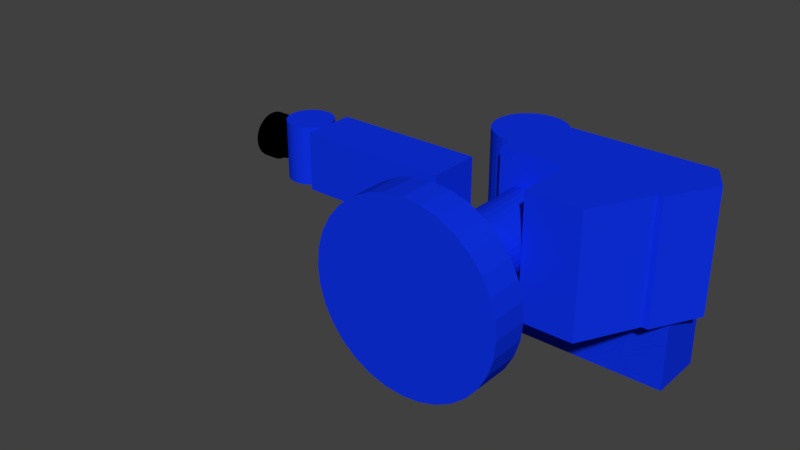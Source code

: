 # Source: robot.blend  (saved by Blender 2.79.0; exported with 4.5.12 LTS)
import bpy
from mathutils import Matrix  # noqa: F401  (used for matrix-valued properties, if any)

bpy.ops.wm.read_factory_settings(use_empty=True)
scene = bpy.context.scene
scene.name = 'Scene'

# ---- collections
col_collection_1 = bpy.data.collections.new('Collection 1'); scene.collection.children.link(col_collection_1)

# ---- materials (node trees are filled in below, after node groups)
mat_blue = bpy.data.materials.new('Blue')
mat_blue.alpha_threshold = 0.0
mat_blue.use_transparent_shadow = False
mat_blue.diffuse_color = (0.004585, 0.03178, 0.8, 1.0)
mat_blue.roughness = 0.5
mat_black = bpy.data.materials.new('Black')
mat_black.alpha_threshold = 0.0
mat_black.use_transparent_shadow = False
mat_black.diffuse_color = (0.0, 0.0, 0.0, 1.0)
mat_black.roughness = 0.5

# ---- material node trees

# ---- world
world_world = bpy.data.worlds.new('World'); scene.world = world_world
world_world.color = (0.05088, 0.05088, 0.05088)
world_world.use_sun_shadow = False
world_world.sun_shadow_jitter_overblur = 0.0
world_world.cycles.sampling_method = 'MANUAL'

# ---- meshes
me_cylinder = bpy.data.meshes.new('Cylinder')
me_cylinder.from_pydata([(-16.5, 3.277, 5.18e-06), (-16.5, -3.277, 5.18e-06), (-16.19, 3.277, -3.219), (-16.19, -3.277, -3.219), (-15.25, 3.277, -6.315), (-15.25, -3.277, -6.315), (-13.72, 3.277, -9.168), (-13.72, -3.277, -9.168), (-11.67, 3.277, -11.67), (-11.67, -3.277, -11.67), (-9.168, 3.277, -13.72), (-9.168, -3.277, -13.72), (-6.315, 3.277, -15.25), (-6.315, -3.277, -15.25), (-3.219, 3.277, -16.19), (-3.219, -3.277, -16.19), (-5.502e-06, 3.277, -16.5), (-7.351e-06, -3.277, -16.5), (3.219, 3.277, -16.19), (3.219, -3.277, -16.19), (6.315, 3.277, -15.25), (6.315, -3.277, -15.25), (9.168, 3.277, -13.72), (9.168, -3.277, -13.72), (11.67, 3.277, -11.67), (11.67, -3.277, -11.67), (13.72, 3.277, -9.168), (13.72, -3.277, -9.168), (15.25, 3.277, -6.315), (15.25, -3.277, -6.315), (16.19, 3.277, -3.219), (16.19, -3.277, -3.219), (16.5, 3.277, 1.968e-07), (16.5, -3.277, 1.968e-07), (16.19, 3.277, 3.219), (16.19, -3.277, 3.219), (15.25, 3.277, 6.315), (15.25, -3.277, 6.315), (13.72, 3.277, 9.168), (13.72, -3.277, 9.168), (11.67, 3.277, 11.67), (11.67, -3.277, 11.67), (9.168, 3.277, 13.72), (9.168, -3.277, 13.72), (6.315, 3.277, 15.25), (6.315, -3.277, 15.25), (3.219, 3.277, 16.19), (3.219, -3.277, 16.19), (-9.83e-06, 3.277, 16.5), (-1.168e-05, -3.277, 16.5), (-3.219, 3.277, 16.19), (-3.219, -3.277, 16.19), (-6.315, 3.277, 15.25), (-6.315, -3.277, 15.25), (-9.168, 3.277, 13.72), (-9.168, -3.277, 13.72), (-11.67, 3.277, 11.67), (-11.67, -3.277, 11.67), (-13.72, 3.277, 9.168), (-13.72, -3.277, 9.168), (-15.25, 3.277, 6.315), (-15.25, -3.277, 6.315), (-16.19, 3.277, 3.219), (-16.19, -3.277, 3.219)], [], [(0, 2, 3, 1), (2, 4, 5, 3), (4, 6, 7, 5), (6, 8, 9, 7), (8, 10, 11, 9), (10, 12, 13, 11), (12, 14, 15, 13), (14, 16, 17, 15), (16, 18, 19, 17), (18, 20, 21, 19), (20, 22, 23, 21), (22, 24, 25, 23), (24, 26, 27, 25), (26, 28, 29, 27), (28, 30, 31, 29), (30, 32, 33, 31), (32, 34, 35, 33), (34, 36, 37, 35), (36, 38, 39, 37), (38, 40, 41, 39), (40, 42, 43, 41), (42, 44, 45, 43), (44, 46, 47, 45), (46, 48, 49, 47), (48, 50, 51, 49), (50, 52, 53, 51), (52, 54, 55, 53), (54, 56, 57, 55), (56, 58, 59, 57), (58, 60, 61, 59), (3, 5, 7, 9, 11, 13, 15, 17, 19, 21, 23, 25, 27, 29, 31, 33, 35, 37, 39, 41, 43, 45, 47, 49, 51, 53, 55, 57, 59, 61, 63, 1), (60, 62, 63, 61), (62, 0, 1, 63), (0, 62, 60, 58, 56, 54, 52, 50, 48, 46, 44, 42, 40, 38, 36, 34, 32, 30, 28, 26, 24, 22, 20, 18, 16, 14, 12, 10, 8, 6, 4, 2)])
me_cylinder.materials.append(mat_blue)
me_cylinder.use_remesh_preserve_volume = False
me_cylinder.use_remesh_preserve_attributes = False
me_cylinder.use_mirror_vertex_groups = False
me_cylinder.update()
me_cylinder_002 = bpy.data.meshes.new('Cylinder.002')
me_cylinder_002.from_pydata([(6.127, -5.525, -1.923e-06), (6.127, 5.525, -1.923e-06), (6.009, -5.525, 1.195), (6.009, 5.525, 1.195), (5.66, -5.525, 2.345), (5.66, 5.525, 2.345), (5.094, -5.525, 3.404), (5.094, 5.525, 3.404), (4.332, -5.525, 4.332), (4.332, 5.525, 4.332), (3.404, -5.525, 5.094), (3.404, 5.525, 5.094), (2.345, -5.525, 5.66), (2.345, 5.525, 5.66), (1.195, -5.525, 6.009), (1.195, 5.525, 6.009), (8.271e-07, -5.525, 6.127), (3.945e-06, 5.525, 6.127), (-1.195, -5.525, 6.009), (-1.195, 5.525, 6.009), (-2.345, -5.525, 5.66), (-2.345, 5.525, 5.66), (-3.404, -5.525, 5.094), (-3.404, 5.525, 5.094), (-4.332, -5.525, 4.332), (-4.332, 5.525, 4.332), (-5.094, -5.525, 3.404), (-5.094, 5.525, 3.404), (-5.66, -5.525, 2.345), (-5.66, 5.525, 2.345), (-6.009, -5.525, 1.195), (-6.009, 5.525, 1.195), (-6.127, -5.525, -7.306e-08), (-6.127, 5.525, -7.306e-08), (-6.009, -5.525, -1.195), (-6.009, 5.525, -1.195), (-5.66, -5.525, -2.345), (-5.66, 5.525, -2.345), (-5.094, -5.525, -3.404), (-5.094, 5.525, -3.404), (-4.332, -5.525, -4.332), (-4.332, 5.525, -4.332), (-3.404, -5.525, -5.094), (-3.404, 5.525, -5.094), (-2.345, -5.525, -5.66), (-2.345, 5.525, -5.66), (-1.195, -5.525, -6.009), (-1.195, 5.525, -6.009), (2.434e-06, -5.525, -6.127), (5.551e-06, 5.525, -6.127), (1.195, -5.525, -6.009), (1.195, 5.525, -6.009), (2.345, -5.525, -5.66), (2.345, 5.525, -5.66), (3.404, -5.525, -5.094), (3.404, 5.525, -5.094), (4.332, -5.525, -4.332), (4.332, 5.525, -4.332), (5.094, -5.525, -3.404), (5.094, 5.525, -3.404), (5.66, -5.525, -2.345), (5.66, 5.525, -2.345), (6.009, -5.525, -1.195), (6.009, 5.525, -1.195)], [], [(0, 1, 3, 2), (2, 3, 5, 4), (4, 5, 7, 6), (6, 7, 9, 8), (8, 9, 11, 10), (10, 11, 13, 12), (12, 13, 15, 14), (14, 15, 17, 16), (16, 17, 19, 18), (18, 19, 21, 20), (20, 21, 23, 22), (22, 23, 25, 24), (24, 25, 27, 26), (26, 27, 29, 28), (28, 29, 31, 30), (30, 31, 33, 32), (32, 33, 35, 34), (34, 35, 37, 36), (36, 37, 39, 38), (38, 39, 41, 40), (40, 41, 43, 42), (42, 43, 45, 44), (44, 45, 47, 46), (46, 47, 49, 48), (48, 49, 51, 50), (50, 51, 53, 52), (52, 53, 55, 54), (54, 55, 57, 56), (56, 57, 59, 58), (58, 59, 61, 60), (3, 1, 63, 61, 59, 57, 55, 53, 51, 49, 47, 45, 43, 41, 39, 37, 35, 33, 31, 29, 27, 25, 23, 21, 19, 17, 15, 13, 11, 9, 7, 5), (60, 61, 63, 62), (62, 63, 1, 0), (0, 2, 4, 6, 8, 10, 12, 14, 16, 18, 20, 22, 24, 26, 28, 30, 32, 34, 36, 38, 40, 42, 44, 46, 48, 50, 52, 54, 56, 58, 60, 62)])
me_cylinder_002.materials.append(mat_blue)
me_cylinder_002.use_remesh_preserve_volume = False
me_cylinder_002.use_remesh_preserve_attributes = False
me_cylinder_002.use_mirror_vertex_groups = False
me_cylinder_002.update()
me_cube_001 = bpy.data.meshes.new('Cube.001')
me_cube_001.from_pydata([(-7.723, -5.525, -11.4), (-7.723, 5.525, -11.4), (2.428, -5.525, -11.4), (8.29, 5.525, -11.4), (-7.723, -5.525, 11.4), (-7.723, 5.525, 11.4), (2.428, -5.525, 11.4), (8.29, 5.525, 11.4)], [], [(0, 1, 3, 2), (2, 3, 7, 6), (6, 7, 5, 4), (4, 5, 1, 0), (2, 6, 4, 0), (7, 3, 1, 5)])
me_cube_001.materials.append(mat_blue)
me_cube_001.use_remesh_preserve_volume = False
me_cube_001.use_remesh_preserve_attributes = False
me_cube_001.use_mirror_vertex_groups = False
me_cube_001.update()
me_cube = bpy.data.meshes.new('Cube')
me_cube.from_pydata([(-17.04, -7.161, -11.45), (-17.04, 7.161, -11.45), (12.07, -7.161, -11.45), (13.94, 7.161, -11.45), (-17.04, -7.161, 11.45), (-17.04, 7.161, 11.45), (12.07, -7.161, 11.45), (13.94, 7.161, 11.45), (17.04, 1.933, -11.45), (17.04, 1.933, 11.45)], [], [(8, 3, 7, 9), (0, 1, 3, 8, 2), (6, 9, 7, 5, 4), (2, 6, 4, 0), (7, 3, 1, 5), (2, 8, 9, 6), (4, 5, 1, 0)])
me_cube.materials.append(mat_blue)
me_cube.use_remesh_preserve_volume = False
me_cube.use_remesh_preserve_attributes = False
me_cube.use_mirror_vertex_groups = False
me_cube.update()
me_cylinder_003 = bpy.data.meshes.new('Cylinder.003')
me_cylinder_003.from_pydata([(6.702, -2.397e-06, -16.18), (6.702, -1.385e-06, 7.505), (6.573, -1.307, -16.18), (6.573, -1.307, 7.505), (6.191, -2.565, -16.18), (6.191, -2.565, 7.505), (5.572, -3.723, -16.18), (5.572, -3.723, 7.505), (4.739, -4.739, -16.18), (4.739, -4.739, 7.505), (3.723, -5.572, -16.18), (3.723, -5.572, 7.505), (2.565, -6.191, -16.18), (2.565, -6.191, 7.505), (1.307, -6.573, -16.18), (1.307, -6.573, 7.505), (-6.522e-06, -6.702, -16.18), (9.987e-07, -6.702, 7.505), (-1.307, -6.573, -16.18), (-1.307, -6.573, 7.505), (-2.565, -6.191, -16.18), (-2.565, -6.191, 7.505), (-3.723, -5.572, -16.18), (-3.723, -5.572, 7.505), (-4.739, -4.739, -16.18), (-4.739, -4.739, 7.505), (-5.572, -3.723, -16.18), (-5.572, -3.723, 7.505), (-6.191, -2.565, -16.18), (-6.191, -2.565, 7.505), (-6.573, -1.307, -16.18), (-6.573, -1.307, 7.505), (-6.702, 3.568e-06, -16.18), (-6.702, 4.58e-06, 7.505), (-6.573, 1.307, -16.18), (-6.573, 1.307, 7.505), (-6.191, 2.565, -16.18), (-6.191, 2.565, 7.505), (-5.572, 3.723, -16.18), (-5.572, 3.723, 7.505), (-4.739, 4.739, -16.18), (-4.739, 4.739, 7.505), (-3.723, 5.572, -16.18), (-3.723, 5.572, 7.505), (-2.565, 6.191, -16.18), (-2.565, 6.191, 7.505), (-1.307, 6.573, -16.18), (-1.307, 6.573, 7.505), (3.225e-06, 6.702, -16.18), (1.075e-05, 6.702, 7.505), (1.307, 6.573, -16.18), (1.307, 6.573, 7.505), (2.565, 6.191, -16.18), (2.565, 6.191, 7.505), (3.723, 5.572, -16.18), (3.723, 5.572, 7.505), (4.739, 4.739, -16.18), (4.739, 4.739, 7.505), (5.572, 3.723, -16.18), (5.572, 3.723, 7.505), (6.191, 2.565, -16.18), (6.191, 2.565, 7.505), (6.573, 1.307, -16.18), (6.573, 1.307, 7.505)], [], [(0, 1, 3, 2), (2, 3, 5, 4), (4, 5, 7, 6), (6, 7, 9, 8), (8, 9, 11, 10), (10, 11, 13, 12), (12, 13, 15, 14), (14, 15, 17, 16), (16, 17, 19, 18), (18, 19, 21, 20), (20, 21, 23, 22), (22, 23, 25, 24), (24, 25, 27, 26), (26, 27, 29, 28), (28, 29, 31, 30), (30, 31, 33, 32), (32, 33, 35, 34), (34, 35, 37, 36), (36, 37, 39, 38), (38, 39, 41, 40), (40, 41, 43, 42), (42, 43, 45, 44), (44, 45, 47, 46), (46, 47, 49, 48), (48, 49, 51, 50), (50, 51, 53, 52), (52, 53, 55, 54), (54, 55, 57, 56), (56, 57, 59, 58), (58, 59, 61, 60), (3, 1, 63, 61, 59, 57, 55, 53, 51, 49, 47, 45, 43, 41, 39, 37, 35, 33, 31, 29, 27, 25, 23, 21, 19, 17, 15, 13, 11, 9, 7, 5), (60, 61, 63, 62), (62, 63, 1, 0), (0, 2, 4, 6, 8, 10, 12, 14, 16, 18, 20, 22, 24, 26, 28, 30, 32, 34, 36, 38, 40, 42, 44, 46, 48, 50, 52, 54, 56, 58, 60, 62)])
me_cylinder_003.materials.append(mat_blue)
me_cylinder_003.use_remesh_preserve_volume = False
me_cylinder_003.use_remesh_preserve_attributes = False
me_cylinder_003.use_mirror_vertex_groups = False
me_cylinder_003.update()
me_cylinder_004 = bpy.data.meshes.new('Cylinder.004')
me_cylinder_004.from_pydata([(5.357, 1.137e-13, -5.357), (5.357, 2.352e-06, 7.589), (5.254, -1.045, -5.357), (5.254, -1.045, 7.589), (4.949, -2.05, -5.357), (4.949, -2.05, 7.589), (4.454, -2.976, -5.357), (4.454, -2.976, 7.589), (3.788, -3.788, -5.357), (3.788, -3.788, 7.589), (2.976, -4.454, -5.357), (2.976, -4.454, 7.589), (2.05, -4.949, -5.357), (2.05, -4.949, 7.589), (1.045, -5.254, -5.357), (1.045, -5.254, 7.589), (2.79e-06, -5.357, -5.357), (-4.542e-07, -5.357, 7.589), (-1.045, -5.254, -5.357), (-1.045, -5.254, 7.589), (-2.05, -4.949, -5.357), (-2.05, -4.949, 7.589), (-2.976, -4.454, -5.357), (-2.976, -4.454, 7.589), (-3.788, -3.788, -5.357), (-3.788, -3.788, 7.589), (-4.454, -2.976, -5.357), (-4.454, -2.976, 7.589), (-4.949, -2.05, -5.357), (-4.949, -2.05, 7.589), (-5.254, -1.045, -5.357), (-5.254, -1.045, 7.589), (-5.357, -3.406e-07, -5.357), (-5.357, 2.012e-06, 7.589), (-5.254, 1.045, -5.357), (-5.254, 1.045, 7.589), (-4.949, 2.05, -5.357), (-4.949, 2.05, 7.589), (-4.454, 2.976, -5.357), (-4.454, 2.976, 7.589), (-3.788, 3.788, -5.357), (-3.788, 3.788, 7.589), (-2.976, 4.454, -5.357), (-2.976, 4.454, 7.589), (-2.05, 4.949, -5.357), (-2.05, 4.949, 7.589), (-1.045, 5.254, -5.357), (-1.045, 5.254, 7.589), (5.472e-06, 5.357, -5.357), (2.228e-06, 5.357, 7.589), (1.045, 5.254, -5.357), (1.045, 5.254, 7.589), (2.05, 4.949, -5.357), (2.05, 4.949, 7.589), (2.976, 4.454, -5.357), (2.976, 4.454, 7.589), (3.788, 3.788, -5.357), (3.788, 3.788, 7.589), (4.454, 2.976, -5.357), (4.454, 2.976, 7.589), (4.949, 2.05, -5.357), (4.949, 2.05, 7.589), (5.254, 1.045, -5.357), (5.254, 1.045, 7.589)], [], [(0, 1, 3, 2), (2, 3, 5, 4), (4, 5, 7, 6), (6, 7, 9, 8), (8, 9, 11, 10), (10, 11, 13, 12), (12, 13, 15, 14), (14, 15, 17, 16), (16, 17, 19, 18), (18, 19, 21, 20), (20, 21, 23, 22), (22, 23, 25, 24), (24, 25, 27, 26), (26, 27, 29, 28), (28, 29, 31, 30), (30, 31, 33, 32), (32, 33, 35, 34), (34, 35, 37, 36), (36, 37, 39, 38), (38, 39, 41, 40), (40, 41, 43, 42), (42, 43, 45, 44), (44, 45, 47, 46), (46, 47, 49, 48), (48, 49, 51, 50), (50, 51, 53, 52), (52, 53, 55, 54), (54, 55, 57, 56), (56, 57, 59, 58), (58, 59, 61, 60), (3, 1, 63, 61, 59, 57, 55, 53, 51, 49, 47, 45, 43, 41, 39, 37, 35, 33, 31, 29, 27, 25, 23, 21, 19, 17, 15, 13, 11, 9, 7, 5), (60, 61, 63, 62), (62, 63, 1, 0), (0, 2, 4, 6, 8, 10, 12, 14, 16, 18, 20, 22, 24, 26, 28, 30, 32, 34, 36, 38, 40, 42, 44, 46, 48, 50, 52, 54, 56, 58, 60, 62)])
me_cylinder_004.materials.append(mat_blue)
me_cylinder_004.use_remesh_preserve_volume = False
me_cylinder_004.use_remesh_preserve_attributes = False
me_cylinder_004.use_mirror_vertex_groups = False
me_cylinder_004.update()
me_cylinder_005 = bpy.data.meshes.new('Cylinder.005')
me_cylinder_005.from_pydata([(4.806, -2.312e-06, -5.077), (4.806, -1.537e-06, 7.193), (4.713, -0.9376, -5.077), (4.713, -0.9376, 7.193), (4.44, -1.839, -5.077), (4.44, -1.839, 7.193), (3.996, -2.67, -5.077), (3.996, -2.67, 7.193), (3.398, -3.398, -5.077), (3.398, -3.398, 7.193), (2.67, -3.996, -5.077), (2.67, -3.996, 7.193), (1.839, -4.44, -5.077), (1.839, -4.44, 7.193), (0.9376, -4.713, -5.077), (0.9376, -4.713, 7.193), (-2.097e-06, -4.806, -5.077), (-8.138e-07, -4.806, 7.193), (-0.9376, -4.713, -5.077), (-0.9376, -4.713, 7.193), (-1.839, -4.44, -5.077), (-1.839, -4.44, 7.193), (-2.67, -3.996, -5.077), (-2.67, -3.996, 7.193), (-3.398, -3.398, -5.077), (-3.398, -3.398, 7.193), (-3.996, -2.67, -5.077), (-3.996, -2.67, 7.193), (-4.44, -1.839, -5.077), (-4.44, -1.839, 7.193), (-4.713, -0.9376, -5.077), (-4.713, -0.9376, 7.193), (-4.806, 3.111e-06, -5.077), (-4.806, 3.887e-06, 7.193), (-4.713, 0.9376, -5.077), (-4.713, 0.9376, 7.193), (-4.44, 1.839, -5.077), (-4.44, 1.839, 7.193), (-3.996, 2.67, -5.077), (-3.996, 2.67, 7.193), (-3.398, 3.398, -5.077), (-3.398, 3.398, 7.193), (-2.67, 3.996, -5.077), (-2.67, 3.996, 7.193), (-1.839, 4.44, -5.077), (-1.839, 4.44, 7.193), (-0.9376, 4.713, -5.077), (-0.9376, 4.713, 7.193), (6.038e-06, 4.806, -5.077), (7.321e-06, 4.806, 7.193), (0.9376, 4.713, -5.077), (0.9376, 4.713, 7.193), (1.839, 4.44, -5.077), (1.839, 4.44, 7.193), (2.67, 3.996, -5.077), (2.67, 3.996, 7.193), (3.398, 3.398, -5.077), (3.398, 3.398, 7.193), (3.996, 2.67, -5.077), (3.996, 2.67, 7.193), (4.44, 1.839, -5.077), (4.44, 1.839, 7.193), (4.713, 0.9376, -5.077), (4.713, 0.9376, 7.193)], [], [(0, 1, 3, 2), (2, 3, 5, 4), (4, 5, 7, 6), (6, 7, 9, 8), (8, 9, 11, 10), (10, 11, 13, 12), (12, 13, 15, 14), (14, 15, 17, 16), (16, 17, 19, 18), (18, 19, 21, 20), (20, 21, 23, 22), (22, 23, 25, 24), (24, 25, 27, 26), (26, 27, 29, 28), (28, 29, 31, 30), (30, 31, 33, 32), (32, 33, 35, 34), (34, 35, 37, 36), (36, 37, 39, 38), (38, 39, 41, 40), (40, 41, 43, 42), (42, 43, 45, 44), (44, 45, 47, 46), (46, 47, 49, 48), (48, 49, 51, 50), (50, 51, 53, 52), (52, 53, 55, 54), (54, 55, 57, 56), (56, 57, 59, 58), (58, 59, 61, 60), (3, 1, 63, 61, 59, 57, 55, 53, 51, 49, 47, 45, 43, 41, 39, 37, 35, 33, 31, 29, 27, 25, 23, 21, 19, 17, 15, 13, 11, 9, 7, 5), (60, 61, 63, 62), (62, 63, 1, 0), (0, 2, 4, 6, 8, 10, 12, 14, 16, 18, 20, 22, 24, 26, 28, 30, 32, 34, 36, 38, 40, 42, 44, 46, 48, 50, 52, 54, 56, 58, 60, 62)])
me_cylinder_005.materials.append(mat_blue)
me_cylinder_005.use_remesh_preserve_volume = False
me_cylinder_005.use_remesh_preserve_attributes = False
me_cylinder_005.use_mirror_vertex_groups = False
me_cylinder_005.update()
me_cube_005 = bpy.data.meshes.new('Cube.005')
me_cube_005.from_pydata([(-1.726, -2.501, -2.994), (-1.726, 2.501, -2.994), (1.726, -2.501, -2.994), (1.726, 2.501, -2.994), (-1.726, -2.501, 2.994), (-1.726, 2.501, 2.994), (1.726, -2.501, 2.994), (1.726, 2.501, 2.994)], [], [(0, 1, 3, 2), (2, 3, 7, 6), (6, 7, 5, 4), (4, 5, 1, 0), (2, 6, 4, 0), (7, 3, 1, 5)])
me_cube_005.materials.append(mat_black)
me_cube_005.use_remesh_preserve_volume = False
me_cube_005.use_remesh_preserve_attributes = False
me_cube_005.use_mirror_vertex_groups = False
me_cube_005.update()
me_cylinder_006 = bpy.data.meshes.new('Cylinder.006')
me_cylinder_006.from_pydata([(1.367, 1.966e-06, 4.677), (-1.281, 1.934e-06, 4.677), (1.367, -0.9124, 4.587), (-1.281, -0.9124, 4.587), (1.367, -1.79, 4.321), (-1.281, -1.79, 4.321), (1.367, -2.598, 3.889), (-1.281, -2.598, 3.889), (1.367, -3.307, 3.307), (-1.281, -3.307, 3.307), (1.367, -3.889, 2.598), (-1.281, -3.889, 2.598), (1.367, -4.321, 1.79), (-1.281, -4.321, 1.79), (1.367, -4.587, 0.9124), (-1.281, -4.587, 0.9124), (1.367, -4.677, 1.826e-06), (-1.281, -4.677, 2.877e-06), (1.367, -4.587, -0.9124), (-1.281, -4.587, -0.9124), (1.367, -4.321, -1.79), (-1.281, -4.321, -1.79), (1.367, -3.889, -2.598), (-1.281, -3.889, -2.598), (1.367, -3.307, -3.307), (-1.281, -3.307, -3.307), (1.367, -2.598, -3.889), (-1.281, -2.598, -3.889), (1.367, -1.79, -4.321), (-1.281, -1.79, -4.321), (1.367, -0.9124, -4.587), (-1.281, -0.9124, -4.587), (1.367, -5.615e-07, -4.677), (-1.281, -5.929e-07, -4.677), (1.367, 0.9124, -4.587), (-1.281, 0.9124, -4.587), (1.367, 1.79, -4.321), (-1.281, 1.79, -4.321), (1.367, 2.598, -3.889), (-1.281, 2.598, -3.889), (1.367, 3.307, -3.307), (-1.281, 3.307, -3.307), (1.367, 3.889, -2.598), (-1.281, 3.889, -2.598), (1.367, 4.321, -1.79), (-1.281, 4.321, -1.79), (1.367, 4.587, -0.9124), (-1.281, 4.587, -0.9124), (1.367, 4.677, 1.938e-06), (-1.281, 4.677, 2.989e-06), (1.367, 4.587, 0.9124), (-1.281, 4.587, 0.9124), (1.367, 4.321, 1.79), (-1.281, 4.321, 1.79), (1.367, 3.889, 2.598), (-1.281, 3.889, 2.598), (1.367, 3.307, 3.307), (-1.281, 3.307, 3.307), (1.367, 2.598, 3.889), (-1.281, 2.598, 3.889), (1.367, 1.79, 4.321), (-1.281, 1.79, 4.321), (1.367, 0.9124, 4.587), (-1.281, 0.9124, 4.587)], [], [(0, 1, 3, 2), (2, 3, 5, 4), (4, 5, 7, 6), (6, 7, 9, 8), (8, 9, 11, 10), (10, 11, 13, 12), (12, 13, 15, 14), (14, 15, 17, 16), (16, 17, 19, 18), (18, 19, 21, 20), (20, 21, 23, 22), (22, 23, 25, 24), (24, 25, 27, 26), (26, 27, 29, 28), (28, 29, 31, 30), (30, 31, 33, 32), (32, 33, 35, 34), (34, 35, 37, 36), (36, 37, 39, 38), (38, 39, 41, 40), (40, 41, 43, 42), (42, 43, 45, 44), (44, 45, 47, 46), (46, 47, 49, 48), (48, 49, 51, 50), (50, 51, 53, 52), (52, 53, 55, 54), (54, 55, 57, 56), (56, 57, 59, 58), (58, 59, 61, 60), (3, 1, 63, 61, 59, 57, 55, 53, 51, 49, 47, 45, 43, 41, 39, 37, 35, 33, 31, 29, 27, 25, 23, 21, 19, 17, 15, 13, 11, 9, 7, 5), (60, 61, 63, 62), (62, 63, 1, 0), (0, 2, 4, 6, 8, 10, 12, 14, 16, 18, 20, 22, 24, 26, 28, 30, 32, 34, 36, 38, 40, 42, 44, 46, 48, 50, 52, 54, 56, 58, 60, 62)])
me_cylinder_006.materials.append(mat_black)
me_cylinder_006.use_remesh_preserve_volume = False
me_cylinder_006.use_remesh_preserve_attributes = False
me_cylinder_006.use_mirror_vertex_groups = False
me_cylinder_006.update()
me_cube_003 = bpy.data.meshes.new('Cube.003')
me_cube_003.from_pydata([(-17.77, -5.534, -6.067), (-17.77, 5.201, -6.067), (13.28, -5.534, -6.067), (13.28, 5.201, -6.067), (-17.77, -5.534, 6.067), (-17.77, 5.201, 6.067), (13.28, -5.534, 6.067), (13.28, 5.201, 6.067)], [], [(0, 1, 3, 2), (2, 3, 7, 6), (6, 7, 5, 4), (4, 5, 1, 0), (2, 6, 4, 0), (7, 3, 1, 5)])
me_cube_003.materials.append(mat_blue)
me_cube_003.use_remesh_preserve_volume = False
me_cube_003.use_remesh_preserve_attributes = False
me_cube_003.use_mirror_vertex_groups = False
me_cube_003.update()
me_cube_002 = bpy.data.meshes.new('Cube.002')
me_cube_002.from_pydata([(-8.262, -4.637, -4.22), (-8.262, 5.865, -4.22), (45.89, -4.637, -4.22), (45.89, 5.865, -4.22), (-8.262, -4.637, 8.642), (-8.262, 5.865, 8.642), (45.89, -4.637, 8.642), (45.89, 5.865, 8.642)], [], [(0, 1, 3, 2), (2, 3, 7, 6), (6, 7, 5, 4), (4, 5, 1, 0), (2, 6, 4, 0), (7, 3, 1, 5)])
me_cube_002.materials.append(mat_blue)
me_cube_002.use_remesh_preserve_volume = False
me_cube_002.use_remesh_preserve_attributes = False
me_cube_002.use_mirror_vertex_groups = False
me_cube_002.update()
me_cylinder_001 = bpy.data.meshes.new('Cylinder.001')
me_cylinder_001.from_pydata([(6.127, -7.265, -1.923e-06), (6.127, 7.265, -1.923e-06), (6.009, -7.265, 1.195), (6.009, 7.265, 1.195), (5.66, -7.265, 2.345), (5.66, 7.265, 2.345), (5.094, -7.265, 3.404), (5.094, 7.265, 3.404), (4.332, -7.265, 4.332), (4.332, 7.265, 4.332), (3.404, -7.265, 5.094), (3.404, 7.265, 5.094), (2.345, -7.265, 5.66), (2.345, 7.265, 5.66), (1.195, -7.265, 6.009), (1.195, 7.265, 6.009), (3.362e-07, -7.265, 6.127), (4.436e-06, 7.265, 6.127), (-1.195, -7.265, 6.009), (-1.195, 7.265, 6.009), (-2.345, -7.265, 5.66), (-2.345, 7.265, 5.66), (-3.404, -7.265, 5.094), (-3.404, 7.265, 5.094), (-4.332, -7.265, 4.332), (-4.332, 7.265, 4.332), (-5.094, -7.265, 3.404), (-5.094, 7.265, 3.404), (-5.66, -7.265, 2.345), (-5.66, 7.265, 2.345), (-6.009, -7.265, 1.195), (-6.009, 7.265, 1.195), (-6.127, -7.265, -7.306e-08), (-6.127, 7.265, -7.306e-08), (-6.009, -7.265, -1.195), (-6.009, 7.265, -1.195), (-5.66, -7.265, -2.345), (-5.66, 7.265, -2.345), (-5.094, -7.265, -3.404), (-5.094, 7.265, -3.404), (-4.332, -7.265, -4.332), (-4.332, 7.265, -4.332), (-3.404, -7.265, -5.094), (-3.404, 7.265, -5.094), (-2.345, -7.265, -5.66), (-2.345, 7.265, -5.66), (-1.195, -7.265, -6.009), (-1.195, 7.265, -6.009), (1.943e-06, -7.265, -6.127), (6.042e-06, 7.265, -6.127), (1.195, -7.265, -6.009), (1.195, 7.265, -6.009), (2.345, -7.265, -5.66), (2.345, 7.265, -5.66), (3.404, -7.265, -5.094), (3.404, 7.265, -5.094), (4.332, -7.265, -4.332), (4.332, 7.265, -4.332), (5.094, -7.265, -3.404), (5.094, 7.265, -3.404), (5.66, -7.265, -2.345), (5.66, 7.265, -2.345), (6.009, -7.265, -1.195), (6.009, 7.265, -1.195)], [], [(0, 1, 3, 2), (2, 3, 5, 4), (4, 5, 7, 6), (6, 7, 9, 8), (8, 9, 11, 10), (10, 11, 13, 12), (12, 13, 15, 14), (14, 15, 17, 16), (16, 17, 19, 18), (18, 19, 21, 20), (20, 21, 23, 22), (22, 23, 25, 24), (24, 25, 27, 26), (26, 27, 29, 28), (28, 29, 31, 30), (30, 31, 33, 32), (32, 33, 35, 34), (34, 35, 37, 36), (36, 37, 39, 38), (38, 39, 41, 40), (40, 41, 43, 42), (42, 43, 45, 44), (44, 45, 47, 46), (46, 47, 49, 48), (48, 49, 51, 50), (50, 51, 53, 52), (52, 53, 55, 54), (54, 55, 57, 56), (56, 57, 59, 58), (58, 59, 61, 60), (3, 1, 63, 61, 59, 57, 55, 53, 51, 49, 47, 45, 43, 41, 39, 37, 35, 33, 31, 29, 27, 25, 23, 21, 19, 17, 15, 13, 11, 9, 7, 5), (60, 61, 63, 62), (62, 63, 1, 0), (0, 2, 4, 6, 8, 10, 12, 14, 16, 18, 20, 22, 24, 26, 28, 30, 32, 34, 36, 38, 40, 42, 44, 46, 48, 50, 52, 54, 56, 58, 60, 62)])
me_cylinder_001.materials.append(mat_blue)
me_cylinder_001.use_remesh_preserve_volume = False
me_cylinder_001.use_remesh_preserve_attributes = False
me_cylinder_001.use_mirror_vertex_groups = False
me_cylinder_001.update()

# ---- objects
ob_robot = bpy.data.objects.new('Robot', None)
ob_base2 = bpy.data.objects.new('Base2', me_cylinder)
ob_base = bpy.data.objects.new('Base', me_cylinder_002)
ob_body = bpy.data.objects.new('Body', me_cube_001)
ob_body2 = bpy.data.objects.new('Body2', me_cube)
ob_shoulder = bpy.data.objects.new('Shoulder', me_cylinder_003)
ob_elbow = bpy.data.objects.new('Elbow', me_cylinder_004)
ob_pitch = bpy.data.objects.new('PItch', me_cylinder_005)
ob_pitch2 = bpy.data.objects.new('Pitch2', me_cube_005)
ob_roll = bpy.data.objects.new('Roll', me_cylinder_006)
ob_elbow2 = bpy.data.objects.new('Elbow2', me_cube_003)
ob_shoulder2 = bpy.data.objects.new('Shoulder2', me_cube_002)
ob_base3 = bpy.data.objects.new('Base3', me_cylinder_001)

# ---- transforms, parenting, visibility, modifiers, constraints
ob_robot.location = (0.0, 0.0, 0.0)
ob_robot.empty_image_offset = (0.0, 0.0)
ob_robot.lineart.crease_threshold = 0.0
ob_base2.parent = ob_robot
ob_base2.location = (-0.08044, 3.242, -0.1249)
ob_base2.lineart.crease_threshold = 0.0
ob_base.parent = ob_robot
ob_base.location = (-0.1307, 26.57, -0.008583)
ob_base.lineart.crease_threshold = 0.0
ob_body.parent = ob_base
ob_body.matrix_parent_inverse = Matrix(((1.0, 0.0, 0.0, 0.1307), (0.0, 1.0, 0.0, -26.57), (0.0, 0.0, 1.0, 0.008583), (0.0, 0.0, 0.0, 1.0)))
ob_body.location = (13.72, 26.6, 0.1778)
ob_body.lineart.crease_threshold = 0.0
ob_body2.parent = ob_base
ob_body2.matrix_parent_inverse = Matrix(((1.0, 0.0, 0.0, 0.1307), (0.0, 1.0, 0.0, -26.57), (0.0, 0.0, 1.0, 0.008583), (0.0, 0.0, 0.0, 1.0)))
ob_body2.location = (10.92, 39.26, 0.1345)
ob_body2.lineart.crease_threshold = 0.0
ob_shoulder.parent = ob_base
ob_shoulder.matrix_parent_inverse = Matrix(((1.0, 0.0, 0.0, 0.1307), (0.0, 1.0, 0.0, -26.57), (0.0, 0.0, 1.0, 0.008583), (0.0, 0.0, 0.0, 1.0)))
ob_shoulder.location = (-6.894, 42.02, 4.076)
ob_shoulder.lineart.crease_threshold = 0.0
ob_elbow.parent = ob_shoulder
ob_elbow.matrix_parent_inverse = Matrix(((1.0, 0.0, 0.0, 6.894), (0.0, 1.0, 0.0, -42.02), (0.0, 0.0, 1.0, -4.076), (0.0, 0.0, 0.0, 1.0)))
ob_elbow.location = (-35.24, 42.02, -19.64)
ob_elbow.lineart.crease_threshold = 0.0
ob_pitch.parent = ob_elbow
ob_pitch.matrix_parent_inverse = Matrix(((1.0, 0.0, 0.0, 35.24), (0.0, 1.0, 0.0, -42.02), (0.0, 2.98e-08, 1.0, 19.64), (0.0, 0.0, 0.0, 1.0)))
ob_pitch.location = (-58.52, 42.02, -7.061)
ob_pitch.lineart.crease_threshold = 0.0
ob_pitch2.parent = ob_pitch
ob_pitch2.matrix_parent_inverse = Matrix(((1.0, 0.0, 0.0, 58.52), (0.0, 1.0, 0.0, -42.02), (0.0, -2.98e-08, 1.0, 7.061), (0.0, 0.0, 0.0, 1.0)))
ob_pitch2.location = (-65.06, 41.99, -6.003)
ob_pitch2.lineart.crease_threshold = 0.0
ob_roll.parent = ob_pitch
ob_roll.matrix_parent_inverse = Matrix(((1.0, 0.0, 0.0, 58.52), (0.0, 1.0, 0.0, -42.02), (0.0, -2.98e-08, 1.0, 7.061), (0.0, 0.0, 0.0, 1.0)))
ob_roll.location = (-68.15, 42.08, -6.003)
ob_roll.lineart.crease_threshold = 0.0
ob_elbow2.parent = ob_elbow
ob_elbow2.matrix_parent_inverse = Matrix(((1.0, 0.0, 0.0, 35.24), (0.0, 1.0, 0.0, -42.02), (0.0, 2.98e-08, 1.0, 19.64), (0.0, 0.0, 0.0, 1.0)))
ob_elbow2.location = (-35.95, 42.24, -5.987)
ob_elbow2.lineart.crease_threshold = 0.0
ob_shoulder2.parent = ob_shoulder
ob_shoulder2.matrix_parent_inverse = Matrix(((1.0, 0.0, 0.0, 6.894), (0.0, 1.0, 0.0, -42.02), (0.0, 0.0, 1.0, -4.076), (0.0, 0.0, 0.0, 1.0)))
ob_shoulder2.location = (-21.62, 41.51, -20.74)
ob_shoulder2.lineart.crease_threshold = 0.0
ob_base3.parent = ob_robot
ob_base3.location = (-0.1307, 13.78, -0.008583)
ob_base3.lineart.crease_threshold = 0.0

# ---- collection membership
col_collection_1.objects.link(ob_robot)
col_collection_1.objects.link(ob_base2)
col_collection_1.objects.link(ob_base)
col_collection_1.objects.link(ob_body)
col_collection_1.objects.link(ob_body2)
col_collection_1.objects.link(ob_shoulder)
col_collection_1.objects.link(ob_elbow)
col_collection_1.objects.link(ob_pitch)
col_collection_1.objects.link(ob_pitch2)
col_collection_1.objects.link(ob_roll)
col_collection_1.objects.link(ob_elbow2)
col_collection_1.objects.link(ob_shoulder2)
col_collection_1.objects.link(ob_base3)

# ---- scene / render settings (as saved in the file)
scene.frame_start = 1; scene.frame_end = 250; scene.frame_set(1)
scene.render.engine = 'BLENDER_EEVEE_NEXT'
scene.render.resolution_percentage = 50
scene.render.dither_intensity = 0.0
scene.cycles.use_denoising = False
scene.cycles.samples = 128
scene.cycles.sampling_pattern = 'TABULATED_SOBOL'
scene.cycles.use_adaptive_sampling = False
scene.cycles.use_light_tree = False
scene.cycles.blur_glossy = 0.0
scene.cycles.sample_clamp_indirect = 0.0
scene.view_settings.view_transform = 'Standard'
scene.unit_settings.scale_length = 0.01
bpy.context.view_layer.update()

# ---- added for rendering (the .blend has no active camera and no usable light): camera, sun
cam_auto = bpy.data.cameras.new('AutoCamera')
cam_auto.lens = 50.0
cam_auto.sensor_width = 36.0
cam_auto.clip_end = 1891.75
ob_auto_camera = bpy.data.objects.new('AutoCamera', cam_auto)
scene.collection.objects.link(ob_auto_camera)
ob_auto_camera.location = (87.0561, -105.008, 81.9228)
ob_auto_camera.rotation_euler = (1.09748, -7.21219e-08, 0.694738)
scene.camera = ob_auto_camera
light_auto_sun = bpy.data.lights.new('AutoSun', 'SUN')
light_auto_sun.energy = 3.0
light_auto_sun.angle = 0.0523599
ob_auto_sun = bpy.data.objects.new('AutoSun', light_auto_sun)
scene.collection.objects.link(ob_auto_sun)
ob_auto_sun.rotation_euler = (0.872665, 0.174533, 0.523599)
bpy.context.view_layer.update()
